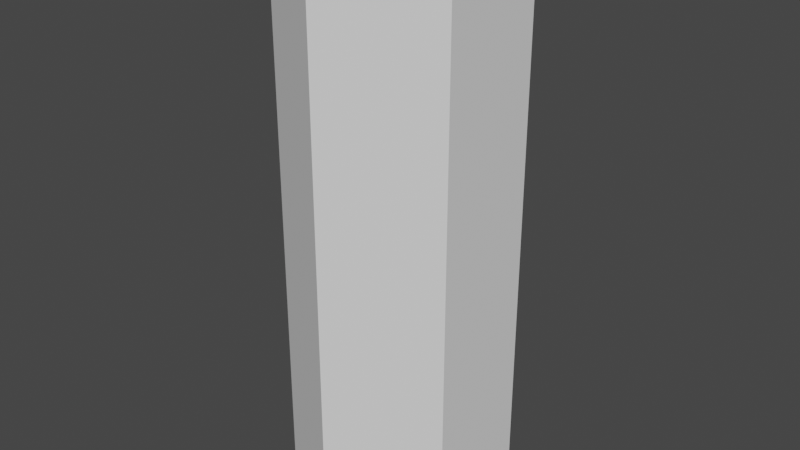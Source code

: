 # Source: Arm.blend  (saved by Blender 3.1.7; exported with 4.5.12 LTS)
import bpy
from mathutils import Matrix  # noqa: F401  (used for matrix-valued properties, if any)

bpy.ops.wm.read_factory_settings(use_empty=True)
scene = bpy.context.scene
scene.name = 'Scene'

# ---- collections
col_collection = bpy.data.collections.new('Collection'); scene.collection.children.link(col_collection)

# ---- world
world_world = bpy.data.worlds.new('World'); scene.world = world_world
world_world.use_nodes = True; world_world.node_tree.nodes.clear()
_N = world_world.node_tree.nodes; _L = world_world.node_tree.links
n0 = _N.new('ShaderNodeOutputWorld'); n0.name = 'World Output'; n0.location = (300, 300)
n1 = _N.new('ShaderNodeBackground'); n1.name = 'Background'; n1.location = (10, 300)
n1.inputs[0].default_value = (0.05088, 0.05088, 0.05088, 1.0)
_L.new(n1.outputs[0], n0.inputs[0])
n0.is_active_output = True
world_world.color = (0.05088, 0.05088, 0.05088)
world_world.use_sun_shadow = False
world_world.sun_shadow_jitter_overblur = 0.0

# ---- meshes
me_cylinder = bpy.data.meshes.new('Cylinder')
me_cylinder.from_pydata([(0.0, 0.5, -1.25), (0.0, 0.5, 1.25), (0.433, 0.25, -1.25), (0.433, 0.25, 1.25), (0.433, -0.25, -1.25), (0.433, -0.25, 1.25), (-4.371e-08, -0.5, -1.25), (-4.371e-08, -0.5, 1.25), (-0.433, -0.25, -1.25), (-0.433, -0.25, 1.25), (-0.433, 0.25, -1.25), (-0.433, 0.25, 1.25)], [], [(0, 1, 3, 2), (2, 3, 5, 4), (4, 5, 7, 6), (6, 7, 9, 8), (3, 1, 11, 9, 7, 5), (8, 9, 11, 10), (10, 11, 1, 0), (0, 2, 4, 6, 8, 10)])
_uv = me_cylinder.uv_layers.new(name='UVMap')
_uv.uv.foreach_set('vector', [1.0, 0.5, 1.0, 1.0, 0.8333, 1.0, 0.8333, 0.5, 0.8333, 0.5, 0.8333, 1.0, 0.6667, 1.0, 0.6667, 0.5, 0.6667, 0.5, 0.6667, 1.0, 0.5, 1.0, 0.5, 0.5, 0.5, 0.5, 0.5, 1.0, 0.3333, 1.0, 0.3333, 0.5, 0.4578, 0.37, 0.25, 0.49, 0.04215, 0.37, 0.04215, 0.13, 0.25, 0.01, 0.4578, 0.13, 0.3333, 0.5, 0.3333, 1.0, 0.1667, 1.0, 0.1667, 0.5, 0.1667, 0.5, 0.1667, 1.0, -8.941e-08, 1.0, -8.941e-08, 0.5, 0.75, 0.49, 0.9578, 0.37, 0.9578, 0.13, 0.75, 0.01, 0.5422, 0.13, 0.5422, 0.37])
me_cylinder.use_remesh_fix_poles = True
me_cylinder.use_remesh_preserve_attributes = False
me_cylinder.update()

# ---- objects
ob_cylinder = bpy.data.objects.new('Cylinder', me_cylinder)

# ---- transforms, parenting, visibility, modifiers, constraints
ob_cylinder.location = (0.0, 0.0, 0.0)

# ---- collection membership
col_collection.objects.link(ob_cylinder)

# ---- scene / render settings (as saved in the file)
scene.frame_start = 1; scene.frame_end = 250; scene.frame_set(1)
scene.render.engine = 'BLENDER_EEVEE_NEXT'
scene.cycles.sampling_pattern = 'TABULATED_SOBOL'
scene.cycles.use_light_tree = False
scene.view_settings.view_transform = 'Filmic'
bpy.context.view_layer.update()

# ---- added for rendering (the .blend has no active camera and no usable light): camera, sun
cam_auto = bpy.data.cameras.new('AutoCamera')
cam_auto.lens = 50.0
cam_auto.sensor_width = 36.0
cam_auto.clip_end = 1000.0
ob_auto_camera = bpy.data.objects.new('AutoCamera', cam_auto)
scene.collection.objects.link(ob_auto_camera)
ob_auto_camera.location = (2.61693, -3.14032, 2.09354)
ob_auto_camera.rotation_euler = (1.09748, -7.21219e-08, 0.694738)
scene.camera = ob_auto_camera
light_auto_sun = bpy.data.lights.new('AutoSun', 'SUN')
light_auto_sun.energy = 3.0
light_auto_sun.angle = 0.0523599
ob_auto_sun = bpy.data.objects.new('AutoSun', light_auto_sun)
scene.collection.objects.link(ob_auto_sun)
ob_auto_sun.rotation_euler = (0.872665, 0.174533, 0.523599)
bpy.context.view_layer.update()
